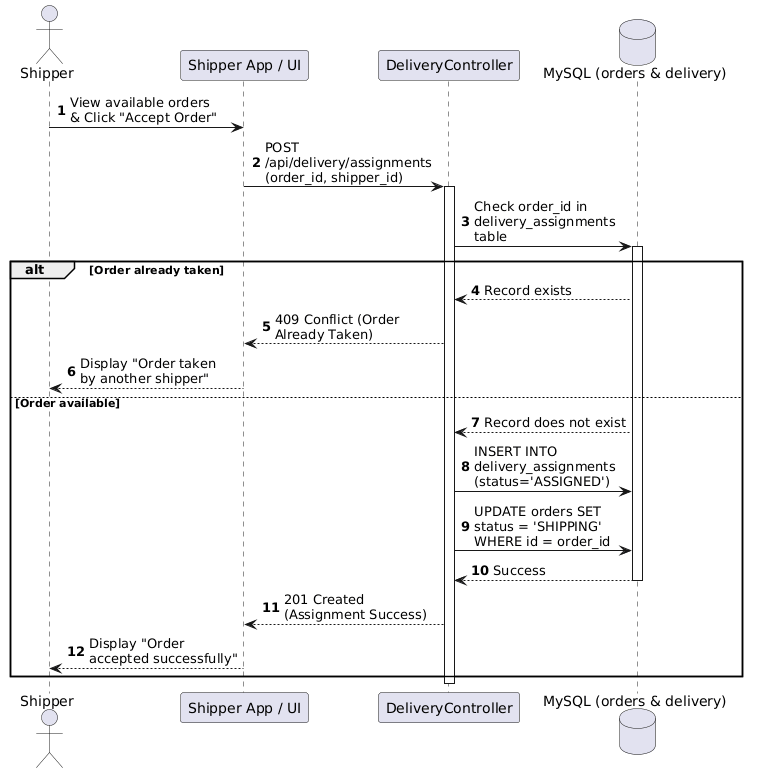

The diagram above was rendered by PlantUML. Its source (embedded in the PNG):
@startuml
autonumber
skinparam maxmessagesize 150

actor "Shipper" as User
participant "Shipper App / UI" as UI
participant "DeliveryController" as API
database "MySQL (orders & delivery)" as DB

User -> UI: View available orders & Click "Accept Order"
UI -> API: POST /api/delivery/assignments (order_id, shipper_id)
activate API

API -> DB: Check order_id in delivery_assignments table
activate DB
alt Order already taken
    DB --> API: Record exists
    API --> UI: 409 Conflict (Order Already Taken)
    UI --> User: Display "Order taken by another shipper"
else Order available
    DB --> API: Record does not exist
    API -> DB: INSERT INTO delivery_assignments (status='ASSIGNED')
    API -> DB: UPDATE orders SET status = 'SHIPPING' WHERE id = order_id
    DB --> API: Success
    deactivate DB
    
    API --> UI: 201 Created (Assignment Success)
    UI --> User: Display "Order accepted successfully"
end
deactivate API
@enduml